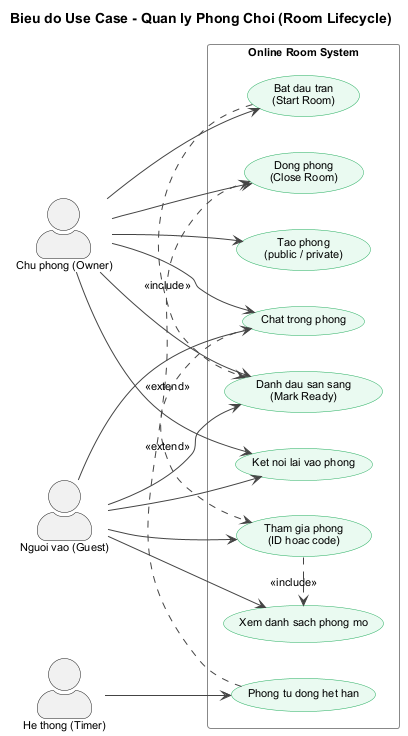

The diagram above was rendered by PlantUML. Its source (embedded in the PNG):
@startuml UC-06-RoomLifecycle
title Bieu do Use Case - Quan ly Phong Choi (Room Lifecycle)

skinparam actorStyle awesome
skinparam usecaseBorderColor #27AE60
skinparam usecaseBackgroundColor #EAFAF1
skinparam rectangleBorderColor #888
skinparam ArrowColor #444
skinparam defaultFontName Arial
skinparam defaultFontSize 11

left to right direction

actor "Chu phong (Owner)"   as Owner
actor "Nguoi vao (Guest)"   as GuestP
actor "He thong (Timer)"    as SYS

rectangle "Online Room System" {

    usecase "Tao phong\n(public / private)"    as UC1
    usecase "Xem danh sach phong mo"           as UC2
    usecase "Tham gia phong\n(ID hoac code)"   as UC3
    usecase "Danh dau san sang\n(Mark Ready)"  as UC4
    usecase "Bat dau tran\n(Start Room)"       as UC5
    usecase "Dong phong\n(Close Room)"         as UC6
    usecase "Phong tu dong het han"            as UC7
    usecase "Chat trong phong"                 as UC8
    usecase "Ket noi lai vao phong"            as UC9

    UC3 .> UC2   : <<include>>
    UC5 .> UC4   : <<include>>
    UC7 .> UC6   : <<extend>>
    UC8 .> UC3   : <<extend>>
}

Owner  --> UC1
Owner  --> UC4
Owner  --> UC5
Owner  --> UC6
Owner  --> UC8
Owner  --> UC9

GuestP --> UC2
GuestP --> UC3
GuestP --> UC4
GuestP --> UC8
GuestP --> UC9

SYS    --> UC7

@enduml